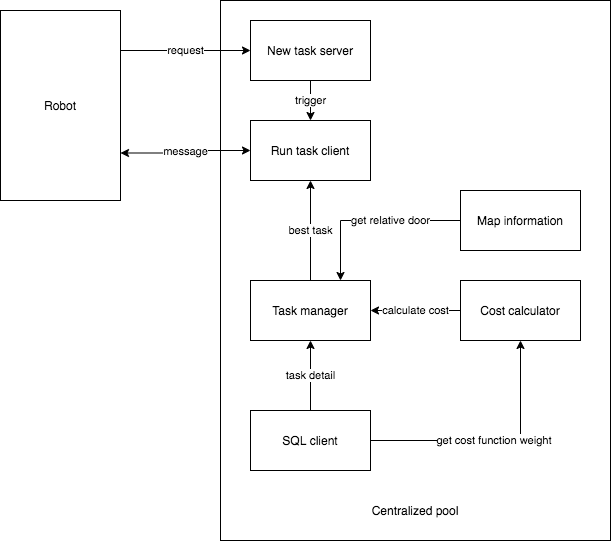

The diagram above was exported from draw.io. Its source (the exported page's mxGraphModel, read from the mxfile embedded in the PNG):
<mxGraphModel dx="1102" dy="397" grid="1" gridSize="10" guides="1" tooltips="1" connect="1" arrows="1" fold="1" page="1" pageScale="1" pageWidth="827" pageHeight="1169" math="0" shadow="0">
  <root>
    <mxCell id="0" />
    <mxCell id="1" parent="0" />
    <mxCell id="2" value="" style="rounded=0;whiteSpace=wrap;html=1;" vertex="1" parent="1">
      <mxGeometry x="20" y="40" width="390" height="540" as="geometry" />
    </mxCell>
    <mxCell id="27" value="message" style="edgeStyle=orthogonalEdgeStyle;rounded=0;orthogonalLoop=1;jettySize=auto;html=1;entryX=1;entryY=0.75;entryDx=0;entryDy=0;startArrow=classic;startFill=1;endArrow=classic;endFill=1;" edge="1" parent="1" source="3" target="24">
      <mxGeometry relative="1" as="geometry" />
    </mxCell>
    <mxCell id="3" value="Run task client" style="rounded=0;whiteSpace=wrap;html=1;" vertex="1" parent="1">
      <mxGeometry x="50" y="160" width="120" height="60" as="geometry" />
    </mxCell>
    <mxCell id="19" value="trigger" style="edgeStyle=orthogonalEdgeStyle;rounded=0;orthogonalLoop=1;jettySize=auto;html=1;startArrow=none;startFill=0;endArrow=classic;endFill=1;" edge="1" parent="1" source="4" target="3">
      <mxGeometry relative="1" as="geometry" />
    </mxCell>
    <mxCell id="4" value="New task server" style="rounded=0;whiteSpace=wrap;html=1;" vertex="1" parent="1">
      <mxGeometry x="50" y="60" width="120" height="60" as="geometry" />
    </mxCell>
    <mxCell id="13" value="task detail" style="edgeStyle=orthogonalEdgeStyle;rounded=0;orthogonalLoop=1;jettySize=auto;html=1;endArrow=none;endFill=0;startArrow=classic;startFill=1;" edge="1" parent="1" source="5" target="7">
      <mxGeometry relative="1" as="geometry" />
    </mxCell>
    <mxCell id="14" value="calculate cost" style="edgeStyle=orthogonalEdgeStyle;rounded=0;orthogonalLoop=1;jettySize=auto;html=1;endArrow=none;endFill=0;startArrow=classic;startFill=1;" edge="1" parent="1" source="5" target="11">
      <mxGeometry relative="1" as="geometry" />
    </mxCell>
    <mxCell id="22" value="best task" style="edgeStyle=orthogonalEdgeStyle;rounded=0;orthogonalLoop=1;jettySize=auto;html=1;startArrow=none;startFill=0;endArrow=classic;endFill=1;" edge="1" parent="1" source="5" target="3">
      <mxGeometry relative="1" as="geometry" />
    </mxCell>
    <mxCell id="5" value="Task manager" style="rounded=0;whiteSpace=wrap;html=1;" vertex="1" parent="1">
      <mxGeometry x="50" y="320" width="120" height="60" as="geometry" />
    </mxCell>
    <mxCell id="7" value="SQL client" style="rounded=0;whiteSpace=wrap;html=1;" vertex="1" parent="1">
      <mxGeometry x="50" y="450" width="120" height="60" as="geometry" />
    </mxCell>
    <mxCell id="23" value="get relative door" style="edgeStyle=orthogonalEdgeStyle;rounded=0;orthogonalLoop=1;jettySize=auto;html=1;entryX=0.75;entryY=0;entryDx=0;entryDy=0;startArrow=none;startFill=0;endArrow=classic;endFill=1;" edge="1" parent="1" source="8" target="5">
      <mxGeometry x="-0.2222" relative="1" as="geometry">
        <mxPoint as="offset" />
      </mxGeometry>
    </mxCell>
    <mxCell id="8" value="Map information" style="rounded=0;whiteSpace=wrap;html=1;" vertex="1" parent="1">
      <mxGeometry x="260" y="230" width="120" height="60" as="geometry" />
    </mxCell>
    <mxCell id="15" value="get cost function weight&amp;nbsp;" style="edgeStyle=orthogonalEdgeStyle;rounded=0;orthogonalLoop=1;jettySize=auto;html=1;entryX=1;entryY=0.5;entryDx=0;entryDy=0;endArrow=none;endFill=0;startArrow=classic;startFill=1;" edge="1" parent="1" source="11" target="7">
      <mxGeometry relative="1" as="geometry">
        <Array as="points">
          <mxPoint x="320" y="480" />
        </Array>
      </mxGeometry>
    </mxCell>
    <mxCell id="11" value="Cost calculator" style="rounded=0;whiteSpace=wrap;html=1;" vertex="1" parent="1">
      <mxGeometry x="260" y="320" width="120" height="60" as="geometry" />
    </mxCell>
    <mxCell id="12" value="Centralized pool" style="text;html=1;strokeColor=none;fillColor=none;align=center;verticalAlign=middle;whiteSpace=wrap;rounded=0;" vertex="1" parent="1">
      <mxGeometry x="165" y="540" width="100" height="20" as="geometry" />
    </mxCell>
    <mxCell id="25" value="request" style="edgeStyle=orthogonalEdgeStyle;rounded=0;orthogonalLoop=1;jettySize=auto;html=1;startArrow=none;startFill=0;endArrow=classic;endFill=1;" edge="1" parent="1" target="4">
      <mxGeometry relative="1" as="geometry">
        <mxPoint x="-80" y="90" as="sourcePoint" />
      </mxGeometry>
    </mxCell>
    <mxCell id="24" value="Robot" style="rounded=0;whiteSpace=wrap;html=1;" vertex="1" parent="1">
      <mxGeometry x="-200" y="50" width="120" height="190" as="geometry" />
    </mxCell>
  </root>
</mxGraphModel>